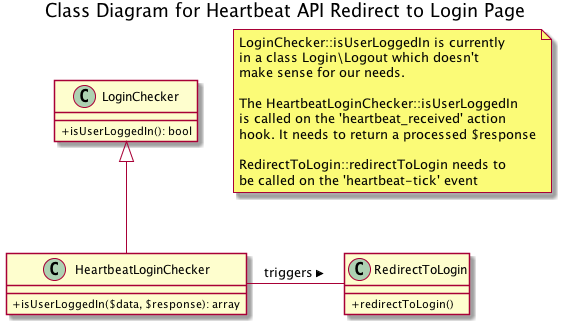

The diagram above was rendered by PlantUML. Its source (embedded in the PNG):
@startuml Class diagram
title Class Diagram for Heartbeat API Redirect to Login Page
skinparam classAttributeIconSize 0

class LoginChecker {
    +isUserLoggedIn(): bool
}

class HeartbeatLoginChecker {
    +isUserLoggedIn($data, $response): array
}

class RedirectToLogin {
    +redirectToLogin()
}

LoginChecker <|-- HeartbeatLoginChecker
HeartbeatLoginChecker - RedirectToLogin: triggers >

note as ImplementationNotes
LoginChecker::isUserLoggedIn is currently
in a class Login\Logout which doesn't
make sense for our needs.

The HeartbeatLoginChecker::isUserLoggedIn
is called on the 'heartbeat_received' action
hook. It needs to return a processed $response

RedirectToLogin::redirectToLogin needs to
be called on the 'heartbeat-tick' event
end note

@enduml